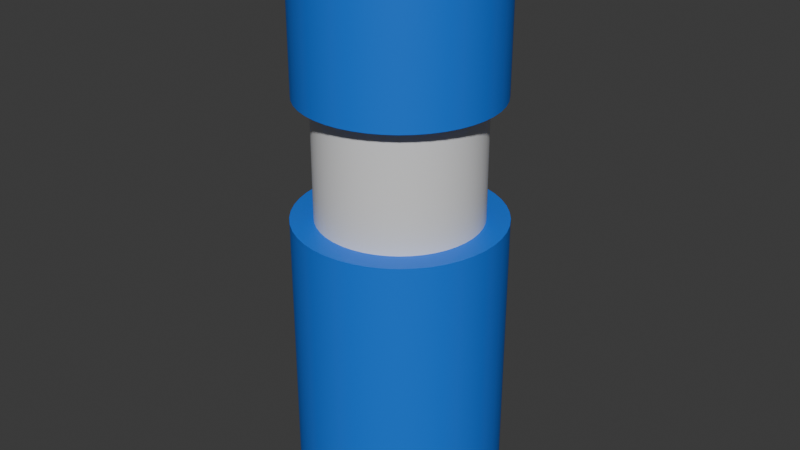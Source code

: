 # Source: Flasche.blend  (saved by Blender 4.1.24; exported with 4.5.12 LTS)
import bpy
from mathutils import Matrix  # noqa: F401  (used for matrix-valued properties, if any)

bpy.ops.wm.read_factory_settings(use_empty=True)
scene = bpy.context.scene
scene.name = 'Scene'

# ---- collections
col_collection = bpy.data.collections.new('Collection'); scene.collection.children.link(col_collection)

# ---- materials (node trees are filled in below, after node groups)
mat_material_001 = bpy.data.materials.new('Material.001')
mat_material_001.use_transparent_shadow = False
mat_material_002 = bpy.data.materials.new('Material.002')
mat_material_002.use_transparent_shadow = False

# ---- material node trees
mat_material_001.use_nodes = True; mat_material_001.node_tree.nodes.clear()
_N = mat_material_001.node_tree.nodes; _L = mat_material_001.node_tree.links
n0 = _N.new('ShaderNodeBsdfPrincipled'); n0.name = 'Principled BSDF'; n0.location = (10, 300)
n0.inputs[0].default_value = (0.0, 0.1674, 0.8011, 1.0)
n1 = _N.new('ShaderNodeOutputMaterial'); n1.name = 'Material Output'; n1.location = (300, 300)
_L.new(n0.outputs[0], n1.inputs[0])
n1.is_active_output = True
mat_material_002.use_nodes = True; mat_material_002.node_tree.nodes.clear()
_N = mat_material_002.node_tree.nodes; _L = mat_material_002.node_tree.links
n0 = _N.new('ShaderNodeBsdfPrincipled'); n0.name = 'Principled BSDF'; n0.location = (10, 300)
n1 = _N.new('ShaderNodeOutputMaterial'); n1.name = 'Material Output'; n1.location = (300, 300)
_L.new(n0.outputs[0], n1.inputs[0])
n1.is_active_output = True

# ---- world
world_world = bpy.data.worlds.new('World'); scene.world = world_world
world_world.use_nodes = True; world_world.node_tree.nodes.clear()
_N = world_world.node_tree.nodes; _L = world_world.node_tree.links
n0 = _N.new('ShaderNodeOutputWorld'); n0.name = 'World Output'; n0.location = (300, 300)
n1 = _N.new('ShaderNodeBackground'); n1.name = 'Background'; n1.location = (10, 300)
n1.inputs[0].default_value = (0.05088, 0.05088, 0.05088, 1.0)
_L.new(n1.outputs[0], n0.inputs[0])
n0.is_active_output = True
world_world.color = (0.05088, 0.05088, 0.05088)
world_world.use_sun_shadow = False
world_world.sun_shadow_jitter_overblur = 0.0

# ---- meshes
me_cylinder = bpy.data.meshes.new('Cylinder')
me_cylinder.from_pydata([(0.0, 0.4824, -1.823), (-0.05142, 0.3741, -0.4346), (0.06569, 0.4779, -1.823), (-0.1019, 0.3636, -0.4346), (0.1302, 0.4645, -1.823), (-0.1504, 0.3464, -0.4346), (0.1922, 0.4425, -1.823), (-0.1962, 0.3227, -0.4346), (0.2507, 0.4122, -1.823), (-0.2383, 0.2929, -0.4346), (0.3045, 0.3742, -1.823), (-0.276, 0.2578, -0.4346), (0.3526, 0.3293, -1.823), (-0.3085, 0.2178, -0.4346), (0.3941, 0.2782, -1.823), (-0.3353, 0.1737, -0.4346), (0.4284, 0.222, -1.823), (-0.3558, 0.1265, -0.4346), (0.4546, 0.1616, -1.823), (-0.3697, 0.07683, -0.4346), (0.4723, 0.09816, -1.823), (-0.3768, 0.02577, -0.4346), (0.4813, 0.03292, -1.823), (-0.3768, -0.02577, -0.4346), (0.4813, -0.03292, -1.823), (-0.3697, -0.07683, -0.4346), (0.4723, -0.09816, -1.823), (-0.3558, -0.1265, -0.4346), (0.4546, -0.1616, -1.823), (-0.3353, -0.1737, -0.4346), (0.4284, -0.222, -1.823), (-0.3085, -0.2178, -0.4346), (0.3941, -0.2782, -1.823), (-0.276, -0.2578, -0.4346), (0.3526, -0.3293, -1.823), (-0.2383, -0.2929, -0.4346), (0.3045, -0.3742, -1.823), (-0.1962, -0.3227, -0.4346), (0.2507, -0.4122, -1.823), (-0.1504, -0.3464, -0.4346), (0.1922, -0.4425, -1.823), (-0.1019, -0.3636, -0.4346), (0.1302, -0.4645, -1.823), (-0.05142, -0.3741, -0.4346), (0.06569, -0.4779, -1.823), (-1.047e-08, -0.3776, -0.4346), (0.0, -0.4824, -1.823), (0.05142, -0.3741, -0.4346), (-0.06569, -0.4779, -1.823), (0.1019, -0.3636, -0.4346), (-0.1302, -0.4645, -1.823), (0.1504, -0.3464, -0.4346), (-0.1922, -0.4425, -1.823), (0.1962, -0.3227, -0.4346), (-0.2507, -0.4122, -1.823), (0.2383, -0.2929, -0.4346), (-0.3045, -0.3742, -1.823), (0.276, -0.2578, -0.4346), (-0.3526, -0.3293, -1.823), (0.3085, -0.2178, -0.4346), (-0.3941, -0.2782, -1.823), (0.3353, -0.1737, -0.4346), (-0.4284, -0.222, -1.823), (0.3558, -0.1265, -0.4346), (-0.4546, -0.1616, -1.823), (0.3697, -0.07683, -0.4346), (-0.4723, -0.09816, -1.823), (0.3768, -0.02577, -0.4346), (-0.4813, -0.03292, -1.823), (0.3768, 0.02577, -0.4346), (-0.4813, 0.03292, -1.823), (0.3697, 0.07683, -0.4346), (-0.4723, 0.09816, -1.823), (0.3558, 0.1265, -0.4346), (-0.4546, 0.1616, -1.823), (0.3353, 0.1737, -0.4346), (-0.4284, 0.222, -1.823), (0.3085, 0.2178, -0.4346), (-0.3941, 0.2782, -1.823), (0.276, 0.2578, -0.4346), (-0.3526, 0.3293, -1.823), (0.2383, 0.2929, -0.4346), (-0.3045, 0.3742, -1.823), (0.1962, 0.3227, -0.4346), (-0.2507, 0.4122, -1.823), (0.1504, 0.3464, -0.4346), (-0.1922, 0.4425, -1.823), (0.1019, 0.3636, -0.4346), (-0.1302, 0.4645, -1.823), (0.05142, 0.3741, -0.4346), (-0.06569, 0.4779, -1.823), (-1.047e-08, 0.3776, -0.4346), (0.0, 0.4824, -0.4346), (0.06569, 0.4779, -0.4346), (0.1302, 0.4645, -0.4346), (0.1922, 0.4425, -0.4346), (0.2507, 0.4122, -0.4346), (0.3045, 0.3742, -0.4346), (0.3526, 0.3293, -0.4346), (0.3941, 0.2782, -0.4346), (0.4284, 0.222, -0.4346), (0.4546, 0.1616, -0.4346), (0.4723, 0.09816, -0.4346), (0.4813, 0.03292, -0.4346), (0.4813, -0.03292, -0.4346), (0.4723, -0.09816, -0.4346), (0.4546, -0.1616, -0.4346), (0.4284, -0.222, -0.4346), (0.3941, -0.2782, -0.4346), (0.3526, -0.3293, -0.4346), (0.3045, -0.3742, -0.4346), (0.2507, -0.4122, -0.4346), (0.1922, -0.4425, -0.4346), (0.1302, -0.4645, -0.4346), (0.06569, -0.4779, -0.4346), (0.0, -0.4824, -0.4346), (-0.06569, -0.4779, -0.4346), (-0.1302, -0.4645, -0.4346), (-0.1922, -0.4425, -0.4346), (-0.2507, -0.4122, -0.4346), (-0.3045, -0.3742, -0.4346), (-0.3526, -0.3293, -0.4346), (-0.3941, -0.2782, -0.4346), (-0.4284, -0.222, -0.4346), (-0.4546, -0.1616, -0.4346), (-0.4723, -0.09816, -0.4346), (-0.4813, -0.03292, -0.4346), (-0.4813, 0.03292, -0.4346), (-0.4723, 0.09816, -0.4346), (-0.4546, 0.1616, -0.4346), (-0.4284, 0.222, -0.4346), (-0.3941, 0.2782, -0.4346), (-0.3526, 0.3293, -0.4346), (-0.3045, 0.3742, -0.4346), (-0.2507, 0.4122, -0.4346), (-0.1922, 0.4425, -0.4346), (-0.1302, 0.4645, -0.4346), (-0.06569, 0.4779, -0.4346), (0.0, 0.4824, -0.4346), (0.06569, 0.4779, -0.4346), (0.1302, 0.4645, -0.4346), (0.1922, 0.4425, -0.4346), (0.2507, 0.4122, -0.4346), (0.3045, 0.3742, -0.4346), (0.3526, 0.3293, -0.4346), (0.3941, 0.2782, -0.4346), (0.4284, 0.222, -0.4346), (0.4546, 0.1616, -0.4346), (0.4723, 0.09816, -0.4346), (0.4813, 0.03292, -0.4346), (0.4813, -0.03292, -0.4346), (0.4723, -0.09816, -0.4346), (0.4546, -0.1616, -0.4346), (0.4284, -0.222, -0.4346), (0.3941, -0.2782, -0.4346), (0.3526, -0.3293, -0.4346), (0.3045, -0.3742, -0.4346), (0.2507, -0.4122, -0.4346), (0.1922, -0.4425, -0.4346), (0.1302, -0.4645, -0.4346), (0.06569, -0.4779, -0.4346), (0.0, -0.4824, -0.4346), (-0.06569, -0.4779, -0.4346), (-0.1302, -0.4645, -0.4346), (-0.1922, -0.4425, -0.4346), (-0.2507, -0.4122, -0.4346), (-0.3045, -0.3742, -0.4346), (-0.3526, -0.3293, -0.4346), (-0.3941, -0.2782, -0.4346), (-0.4284, -0.222, -0.4346), (-0.4546, -0.1616, -0.4346), (-0.4723, -0.09816, -0.4346), (-0.4813, -0.03292, -0.4346), (-0.4813, 0.03292, -0.4346), (-0.4723, 0.09816, -0.4346), (-0.4546, 0.1616, -0.4346), (-0.4284, 0.222, -0.4346), (-0.3941, 0.2782, -0.4346), (-0.3526, 0.3293, -0.4346), (-0.3045, 0.3742, -0.4346), (-0.2507, 0.4122, -0.4346), (-0.1922, 0.4425, -0.4346), (-0.1302, 0.4645, -0.4346), (-0.06569, 0.4779, -0.4346), (-0.05142, 0.3741, 0.129), (-0.1019, 0.3636, 0.129), (-0.1504, 0.3464, 0.129), (-0.1962, 0.3227, 0.129), (-0.2383, 0.2929, 0.129), (-0.276, 0.2578, 0.129), (-0.3085, 0.2178, 0.129), (-0.3353, 0.1737, 0.129), (-0.3558, 0.1265, 0.129), (-0.3697, 0.07683, 0.129), (-0.3768, 0.02577, 0.129), (-0.3768, -0.02577, 0.129), (-0.3697, -0.07683, 0.129), (-0.3558, -0.1265, 0.129), (-0.3353, -0.1737, 0.129), (-0.3085, -0.2178, 0.129), (-0.276, -0.2578, 0.129), (-0.2383, -0.2929, 0.129), (-0.1962, -0.3227, 0.129), (-0.1504, -0.3464, 0.129), (-0.1019, -0.3636, 0.129), (-0.05142, -0.3741, 0.129), (-3.354e-08, -0.3776, 0.129), (0.05142, -0.3741, 0.129), (0.1019, -0.3636, 0.129), (0.1504, -0.3464, 0.129), (0.1962, -0.3227, 0.129), (0.2383, -0.2929, 0.129), (0.276, -0.2578, 0.129), (0.3085, -0.2178, 0.129), (0.3353, -0.1737, 0.129), (0.3558, -0.1265, 0.129), (0.3697, -0.07683, 0.129), (0.3768, -0.02577, 0.129), (0.3768, 0.02577, 0.129), (0.3697, 0.07683, 0.129), (0.3558, 0.1265, 0.129), (0.3353, 0.1737, 0.129), (0.3085, 0.2178, 0.129), (0.276, 0.2578, 0.129), (0.2383, 0.2929, 0.129), (0.1962, 0.3227, 0.129), (0.1504, 0.3464, 0.129), (0.1019, 0.3636, 0.129), (0.05142, 0.3741, 0.129), (-3.354e-08, 0.3776, 0.129), (-0.06198, 0.4509, 0.129), (-0.1228, 0.4383, 0.129), (-0.1813, 0.4175, 0.129), (-0.2365, 0.3889, 0.129), (-0.2872, 0.3531, 0.129), (-0.3326, 0.3107, 0.129), (-0.3719, 0.2625, 0.129), (-0.4041, 0.2094, 0.129), (-0.4289, 0.1524, 0.129), (-0.4456, 0.09261, 0.129), (-0.4541, 0.03106, 0.129), (-0.4541, -0.03106, 0.129), (-0.4456, -0.09261, 0.129), (-0.4289, -0.1524, 0.129), (-0.4041, -0.2094, 0.129), (-0.3719, -0.2625, 0.129), (-0.3326, -0.3107, 0.129), (-0.2872, -0.3531, 0.129), (-0.2365, -0.3889, 0.129), (-0.1813, -0.4175, 0.129), (-0.1228, -0.4383, 0.129), (-0.06198, -0.4509, 0.129), (-3.736e-08, -0.4552, 0.129), (0.06198, -0.4509, 0.129), (0.1228, -0.4383, 0.129), (0.1813, -0.4175, 0.129), (0.2365, -0.3889, 0.129), (0.2872, -0.3531, 0.129), (0.3326, -0.3107, 0.129), (0.3719, -0.2625, 0.129), (0.4041, -0.2094, 0.129), (0.4289, -0.1524, 0.129), (0.4456, -0.09261, 0.129), (0.4541, -0.03106, 0.129), (0.4541, 0.03106, 0.129), (0.4456, 0.09261, 0.129), (0.4289, 0.1524, 0.129), (0.4041, 0.2094, 0.129), (0.3719, 0.2625, 0.129), (0.3326, 0.3107, 0.129), (0.2872, 0.3531, 0.129), (0.2365, 0.3889, 0.129), (0.1813, 0.4175, 0.129), (0.1228, 0.4383, 0.129), (0.06198, 0.4509, 0.129), (-3.736e-08, 0.4552, 0.129), (-0.06198, 0.4509, 0.7343), (-0.1228, 0.4383, 0.7343), (-0.1813, 0.4175, 0.7343), (-0.2365, 0.3889, 0.7343), (-0.2872, 0.3531, 0.7343), (-0.3326, 0.3107, 0.7343), (-0.3719, 0.2625, 0.7343), (-0.4041, 0.2094, 0.7343), (-0.4289, 0.1524, 0.7343), (-0.4456, 0.09261, 0.7343), (-0.4541, 0.03106, 0.7343), (-0.4541, -0.03106, 0.7343), (-0.4456, -0.09261, 0.7343), (-0.4289, -0.1524, 0.7343), (-0.4041, -0.2094, 0.7343), (-0.3719, -0.2625, 0.7343), (-0.3326, -0.3107, 0.7343), (-0.2872, -0.3531, 0.7343), (-0.2365, -0.3889, 0.7343), (-0.1813, -0.4175, 0.7343), (-0.1228, -0.4383, 0.7343), (-0.06198, -0.4509, 0.7343), (-2.531e-08, -0.4552, 0.7343), (0.06198, -0.4509, 0.7343), (0.1228, -0.4383, 0.7343), (0.1813, -0.4175, 0.7343), (0.2365, -0.3889, 0.7343), (0.2872, -0.3531, 0.7343), (0.3326, -0.3107, 0.7343), (0.3719, -0.2625, 0.7343), (0.4041, -0.2094, 0.7343), (0.4289, -0.1524, 0.7343), (0.4456, -0.09261, 0.7343), (0.4541, -0.03106, 0.7343), (0.4541, 0.03106, 0.7343), (0.4456, 0.09261, 0.7343), (0.4289, 0.1524, 0.7343), (0.4041, 0.2094, 0.7343), (0.3719, 0.2625, 0.7343), (0.3326, 0.3107, 0.7343), (0.2872, 0.3531, 0.7343), (0.2365, 0.3889, 0.7343), (0.1813, 0.4175, 0.7343), (0.1228, 0.4383, 0.7343), (0.06198, 0.4509, 0.7343), (-2.531e-08, 0.4552, 0.7343), (0.06198, 0.4509, 0.7343), (0.1228, 0.4383, 0.7343), (0.1813, 0.4175, 0.7343), (0.2365, 0.3889, 0.7343), (0.2872, 0.3531, 0.7343), (0.3326, 0.3107, 0.7343), (0.3719, 0.2625, 0.7343), (0.4041, 0.2094, 0.7343), (0.4289, 0.1524, 0.7343), (0.4456, 0.09261, 0.7343), (0.4541, 0.03106, 0.7343), (0.4541, -0.03106, 0.7343), (0.4456, -0.09261, 0.7343), (0.4289, -0.1524, 0.7343), (0.4041, -0.2094, 0.7343), (0.3719, -0.2625, 0.7343), (0.3326, -0.3107, 0.7343), (0.2872, -0.3531, 0.7343), (0.2365, -0.3889, 0.7343), (0.1813, -0.4175, 0.7343), (0.1228, -0.4383, 0.7343), (0.06198, -0.4509, 0.7343), (-2.531e-08, -0.4552, 0.7343), (-0.06198, -0.4509, 0.7343), (-0.1228, -0.4383, 0.7343), (-0.1813, -0.4175, 0.7343), (-0.2365, -0.3889, 0.7343), (-0.2872, -0.3531, 0.7343), (-0.3326, -0.3107, 0.7343), (-0.3719, -0.2625, 0.7343), (-0.4041, -0.2094, 0.7343), (-0.4289, -0.1524, 0.7343), (-0.4456, -0.09261, 0.7343), (-0.4541, -0.03106, 0.7343), (-0.4541, 0.03106, 0.7343), (-0.4456, 0.09261, 0.7343), (-0.4289, 0.1524, 0.7343), (-0.4041, 0.2094, 0.7343), (-0.3719, 0.2625, 0.7343), (-0.3326, 0.3107, 0.7343), (-0.2872, 0.3531, 0.7343), (-0.2365, 0.3889, 0.7343), (-0.1813, 0.4175, 0.7343), (-0.1228, 0.4383, 0.7343), (-2.531e-08, 0.4552, 0.7343), (-0.06198, 0.4509, 0.7343), (0.01418, 0.1031, 0.7343), (0.02809, 0.1002, 0.7343), (0.04147, 0.09548, 0.7343), (0.05409, 0.08895, 0.7343), (0.0657, 0.08075, 0.7343), (0.07608, 0.07106, 0.7343), (0.08505, 0.06003, 0.7343), (0.09243, 0.04789, 0.7343), (0.09809, 0.03486, 0.7343), (0.1019, 0.02118, 0.7343), (0.1039, 0.007104, 0.7343), (0.1039, -0.007104, 0.7343), (0.1019, -0.02118, 0.7343), (0.09809, -0.03486, 0.7343), (0.09243, -0.04789, 0.7343), (0.08505, -0.06003, 0.7343), (0.07608, -0.07106, 0.7343), (0.0657, -0.08075, 0.7343), (0.05409, -0.08895, 0.7343), (0.04147, -0.09548, 0.7343), (0.02809, -0.1002, 0.7343), (0.01418, -0.1031, 0.7343), (-1.728e-08, -0.1041, 0.7343), (-0.01418, -0.1031, 0.7343), (-0.02809, -0.1002, 0.7343), (-0.04147, -0.09548, 0.7343), (-0.05409, -0.08895, 0.7343), (-0.0657, -0.08075, 0.7343), (-0.07608, -0.07106, 0.7343), (-0.08505, -0.06003, 0.7343), (-0.09243, -0.04789, 0.7343), (-0.09809, -0.03486, 0.7343), (-0.1019, -0.02118, 0.7343), (-0.1039, -0.007104, 0.7343), (-0.1039, 0.007104, 0.7343), (-0.1019, 0.02118, 0.7343), (-0.09809, 0.03486, 0.7343), (-0.09243, 0.04789, 0.7343), (-0.08505, 0.06003, 0.7343), (-0.07608, 0.07106, 0.7343), (-0.0657, 0.08075, 0.7343), (-0.05409, 0.08895, 0.7343), (-0.04147, 0.09548, 0.7343), (-0.02809, 0.1002, 0.7343), (-1.728e-08, 0.1041, 0.7343), (-0.01418, 0.1031, 0.7343), (0.01418, 0.1031, 0.8534), (0.02809, 0.1002, 0.8534), (0.04147, 0.09548, 0.8534), (0.05409, 0.08895, 0.8534), (0.0657, 0.08075, 0.8534), (0.07608, 0.07106, 0.8534), (0.08505, 0.06003, 0.8534), (0.09243, 0.04789, 0.8534), (0.09809, 0.03486, 0.8534), (0.1019, 0.02118, 0.8534), (0.1039, 0.007104, 0.8534), (0.1039, -0.007104, 0.8534), (0.1019, -0.02118, 0.8534), (0.09809, -0.03486, 0.8534), (0.09243, -0.04789, 0.8534), (0.08505, -0.06003, 0.8534), (0.07608, -0.07106, 0.8534), (0.0657, -0.08075, 0.8534), (0.05409, -0.08895, 0.8534), (0.04147, -0.09548, 0.8534), (0.02809, -0.1002, 0.8534), (0.01418, -0.1031, 0.8534), (-5.754e-08, -0.1041, 0.8534), (-0.01418, -0.1031, 0.8534), (-0.02809, -0.1002, 0.8534), (-0.04147, -0.09548, 0.8534), (-0.05409, -0.08895, 0.8534), (-0.0657, -0.08075, 0.8534), (-0.07608, -0.07106, 0.8534), (-0.08505, -0.06003, 0.8534), (-0.09243, -0.04789, 0.8534), (-0.09809, -0.03486, 0.8534), (-0.1019, -0.02118, 0.8534), (-0.1039, -0.007104, 0.8534), (-0.1039, 0.007104, 0.8534), (-0.1019, 0.02118, 0.8534), (-0.09809, 0.03486, 0.8534), (-0.09243, 0.04789, 0.8534), (-0.08505, 0.06003, 0.8534), (-0.07608, 0.07106, 0.8534), (-0.0657, 0.08075, 0.8534), (-0.05409, 0.08895, 0.8534), (-0.04147, 0.09548, 0.8534), (-0.02809, 0.1002, 0.8534), (-5.754e-08, 0.1041, 0.8534), (-0.01418, 0.1031, 0.8534)], [], [(336, 335, 334, 333, 332, 331, 330, 329, 328, 327, 326, 372, 373, 374, 375, 376, 377, 378, 379, 380, 381, 382, 383, 384, 385, 386, 387, 388, 389, 390, 391, 392, 393, 394, 395, 396, 397, 398, 399, 400, 401, 402, 403, 404, 405, 406, 407, 408, 409, 410, 411, 413, 412, 368, 369, 370, 371, 325, 324, 323, 322, 366, 367, 365, 364, 363, 362, 361, 360, 359, 358, 357, 356, 355, 354, 353, 352, 351, 350, 349, 348, 347, 346, 345, 344, 343, 342, 341, 340, 339, 338, 337), (156, 155, 154, 153, 152, 151, 150, 149, 148, 147, 146, 145, 144, 143, 142, 141, 140, 139, 138, 183, 182, 181, 180, 179, 178, 177, 176, 175, 174, 173, 172, 171, 170, 169, 168, 167, 166, 165, 164, 163, 162, 161, 45, 43, 41, 39, 37, 35, 33, 31, 29, 27, 25, 23, 21, 19, 17, 15, 13, 11, 9, 7, 5, 3, 1, 91, 89, 87, 85, 83, 81, 79, 77, 75, 73, 71, 69, 67, 65, 63, 61, 59, 57, 55, 53, 157), (29, 31, 199, 198), (0, 2, 4, 6, 8, 10, 12, 14, 16, 18, 20, 22, 24, 26, 28, 30, 32, 34, 36, 38, 40, 42, 44, 46, 48, 50, 52, 54, 56, 58, 60, 62, 64, 66, 68, 70, 72, 74, 76, 78, 80, 82, 84, 86, 88, 90), (90, 137, 92, 0), (88, 136, 137, 90), (86, 135, 136, 88), (84, 134, 135, 86), (82, 133, 134, 84), (80, 132, 133, 82), (78, 131, 132, 80), (76, 130, 131, 78), (74, 129, 130, 76), (72, 128, 129, 74), (70, 127, 128, 72), (68, 126, 127, 70), (66, 125, 126, 68), (64, 124, 125, 66), (62, 123, 124, 64), (60, 122, 123, 62), (58, 121, 122, 60), (56, 120, 121, 58), (54, 119, 120, 56), (52, 118, 119, 54), (50, 117, 118, 52), (48, 116, 117, 50), (46, 115, 116, 48), (44, 114, 115, 46), (42, 113, 114, 44), (40, 112, 113, 42), (38, 111, 112, 40), (36, 110, 111, 38), (34, 109, 110, 36), (32, 108, 109, 34), (30, 107, 108, 32), (28, 106, 107, 30), (26, 105, 106, 28), (24, 104, 105, 26), (22, 103, 104, 24), (20, 102, 103, 22), (18, 101, 102, 20), (16, 100, 101, 18), (14, 99, 100, 16), (12, 98, 99, 14), (10, 97, 98, 12), (8, 96, 97, 10), (6, 95, 96, 8), (4, 94, 95, 6), (2, 93, 94, 4), (0, 92, 93, 2), (136, 135, 181, 182), (109, 108, 154, 155), (122, 121, 167, 168), (95, 94, 140, 141), (135, 134, 180, 181), (108, 107, 153, 154), (121, 120, 166, 167), (94, 93, 139, 140), (134, 133, 179, 180), (107, 106, 152, 153), (120, 119, 165, 166), (93, 92, 138, 139), (133, 132, 178, 179), (106, 105, 151, 152), (119, 118, 164, 165), (132, 131, 177, 178), (105, 104, 150, 151), (118, 117, 163, 164), (131, 130, 176, 177), (104, 103, 149, 150), (117, 116, 162, 163), (130, 129, 175, 176), (103, 102, 148, 149), (116, 115, 161, 162), (129, 128, 174, 175), (102, 101, 147, 148), (115, 114, 160, 161), (128, 127, 173, 174), (101, 100, 146, 147), (114, 113, 159, 160), (127, 126, 172, 173), (100, 99, 145, 146), (113, 112, 158, 159), (126, 125, 171, 172), (99, 98, 144, 145), (112, 111, 157, 158), (125, 124, 170, 171), (98, 97, 143, 144), (92, 137, 183, 138), (111, 110, 156, 157), (124, 123, 169, 170), (97, 96, 142, 143), (137, 136, 182, 183), (110, 109, 155, 156), (123, 122, 168, 169), (96, 95, 141, 142), (81, 83, 225, 224), (55, 57, 212, 211), (19, 21, 194, 193), (25, 27, 197, 196), (77, 79, 223, 222), (71, 73, 220, 219), (21, 23, 195, 194), (35, 37, 202, 201), (73, 75, 221, 220), (17, 19, 193, 192), (87, 89, 228, 227), (69, 71, 219, 218), (51, 53, 210, 209), (15, 17, 192, 191), (13, 15, 191, 190), (65, 67, 217, 216), (67, 69, 218, 217), (9, 11, 189, 188), (31, 33, 200, 199), (61, 63, 215, 214), (5, 7, 187, 186), (83, 85, 226, 225), (57, 59, 213, 212), (47, 49, 208, 207), (11, 13, 190, 189), (1, 3, 185, 184), (53, 55, 211, 210), (63, 65, 216, 215), (91, 1, 184, 229), (27, 29, 198, 197), (49, 51, 209, 208), (79, 81, 224, 223), (45, 47, 207, 206), (43, 45, 206, 205), (7, 9, 188, 187), (41, 43, 205, 204), (59, 61, 214, 213), (23, 25, 196, 195), (37, 39, 203, 202), (89, 91, 229, 228), (75, 77, 222, 221), (33, 35, 201, 200), (39, 41, 204, 203), (3, 5, 186, 185), (85, 87, 227, 226), (269, 270, 316, 315), (207, 208, 209, 210, 211, 212, 213, 214, 215, 216, 217, 218, 219, 220, 221, 222, 223, 224, 225, 226, 227, 228, 229, 184, 185, 186, 187, 188, 189, 190, 191, 192, 193, 194, 195, 196, 197, 198, 199, 200, 201, 202, 203, 249, 248, 247, 246, 245, 244, 243, 242, 241, 240, 239, 238, 237, 236, 235, 234, 233, 232, 231, 230, 275, 274, 273, 272, 271, 270, 269, 268, 267, 266, 265, 264, 263, 262, 261, 260, 259, 258, 257, 256, 255, 254, 253, 252, 206), (161, 160, 159, 158, 157, 53, 51, 49, 47, 45), (203, 204, 205, 206, 252, 251, 250, 249), (295, 296, 346, 347), (260, 261, 307, 306), (241, 242, 288, 287), (232, 233, 279, 278), (267, 268, 314, 313), (258, 259, 305, 304), (239, 240, 286, 285), (230, 231, 277, 276), (265, 266, 312, 311), (256, 257, 303, 302), (237, 238, 284, 283), (275, 230, 276, 321), (263, 264, 310, 309), (254, 255, 301, 300), (235, 236, 282, 281), (261, 262, 308, 307), (252, 253, 299, 298), (233, 234, 280, 279), (259, 260, 306, 305), (250, 251, 297, 296), (231, 232, 278, 277), (257, 258, 304, 303), (248, 249, 295, 294), (274, 275, 321, 320), (255, 256, 302, 301), (246, 247, 293, 292), (272, 273, 319, 318), (253, 254, 300, 299), (244, 245, 291, 290), (270, 271, 317, 316), (251, 252, 298, 297), (242, 243, 289, 288), (268, 269, 315, 314), (249, 250, 296, 295), (240, 241, 287, 286), (266, 267, 313, 312), (247, 248, 294, 293), (238, 239, 285, 284), (273, 274, 320, 319), (264, 265, 311, 310), (245, 246, 292, 291), (236, 237, 283, 282), (271, 272, 318, 317), (262, 263, 309, 308), (243, 244, 290, 289), (234, 235, 281, 280), (286, 287, 355, 356), (312, 313, 329, 330), (293, 294, 348, 349), (284, 285, 357, 358), (319, 320, 322, 323), (310, 311, 331, 332), (291, 292, 350, 351), (282, 283, 359, 360), (317, 318, 324, 325), (308, 309, 333, 334), (289, 290, 352, 353), (280, 281, 361, 362), (315, 316, 326, 327), (306, 307, 335, 336), (287, 288, 354, 355), (278, 279, 363, 364), (313, 314, 328, 329), (304, 305, 337, 338), (285, 286, 356, 357), (276, 277, 365, 367), (311, 312, 330, 331), (302, 303, 339, 340), (283, 284, 358, 359), (321, 276, 367, 366), (309, 310, 332, 333), (300, 301, 341, 342), (281, 282, 360, 361), (307, 308, 334, 335), (298, 299, 343, 344), (279, 280, 362, 363), (305, 306, 336, 337), (296, 297, 345, 346), (277, 278, 364, 365), (303, 304, 338, 339), (294, 295, 347, 348), (320, 321, 366, 322), (301, 302, 340, 341), (292, 293, 349, 350), (318, 319, 323, 324), (299, 300, 342, 343), (290, 291, 351, 352), (316, 317, 325, 326), (297, 298, 344, 345), (288, 289, 353, 354), (314, 315, 327, 328), (405, 404, 450, 451), (326, 325, 371, 372), (412, 413, 459, 458), (379, 378, 424, 425), (388, 387, 433, 434), (407, 406, 452, 453), (381, 380, 426, 427), (390, 389, 435, 436), (409, 408, 454, 455), (383, 382, 428, 429), (392, 391, 437, 438), (411, 410, 456, 457), (385, 384, 430, 431), (394, 393, 439, 440), (368, 412, 458, 414), (387, 386, 432, 433), (396, 395, 441, 442), (370, 369, 415, 416), (389, 388, 434, 435), (398, 397, 443, 444), (372, 371, 417, 418), (391, 390, 436, 437), (400, 399, 445, 446), (374, 373, 419, 420), (393, 392, 438, 439), (402, 401, 447, 448), (376, 375, 421, 422), (395, 394, 440, 441), (404, 403, 449, 450), (369, 368, 414, 415), (378, 377, 423, 424), (397, 396, 442, 443), (406, 405, 451, 452), (371, 370, 416, 417), (380, 379, 425, 426), (399, 398, 444, 445), (408, 407, 453, 454), (373, 372, 418, 419), (382, 381, 427, 428), (401, 400, 446, 447), (410, 409, 455, 456), (375, 374, 420, 421), (384, 383, 429, 430), (403, 402, 448, 449), (413, 411, 457, 459), (377, 376, 422, 423), (386, 385, 431, 432), (414, 458, 459, 457, 456, 455, 454, 453, 452, 451, 450, 449, 448, 447, 446, 445, 444, 443, 442, 441, 440, 439, 438, 437, 436, 435, 434, 433, 432, 431, 430, 429, 428, 427, 426, 425, 424, 423, 422, 421, 420, 419, 418, 417, 416, 415)])
me_cylinder.polygons.foreach_set('use_smooth', [True] * 284)
me_cylinder.polygons.foreach_set('material_index', [0, 0, 1, 0, 0, 0, 0, 0, 0, 0, 0, 0, 0, 0, 0, 0, 0, 0, 0, 0, 0, 0, 0, 0, 0, 0, 0, 0, 0, 0, 0, 0, 0, 0, 0, 0, 0, 0, 0, 0, 0, 0, 0, 0, 0, 0, 0, 0, 0, 0, 0, 0, 0, 0, 0, 0, 0, 0, 0, 0, 0, 0, 0, 0, 0, 0, 0, 0, 0, 0, 0, 0, 0, 0, 0, 0, 0, 0, 0, 0, 0, 0, 0, 0, 0, 0, 0, 0, 0, 0, 0, 0, 0, 0, 0, 0, 1, 1, 1, 1, 1, 1, 1, 1, 1, 1, 1, 1, 1, 1, 1, 1, 1, 1, 1, 1, 1, 1, 1, 1, 1, 1, 1, 1, 1, 1, 1, 1, 1, 1, 1, 1, 1, 1, 1, 1, 1, 1, 1, 1, 1, 0, 0, 0, 0, 0, 0, 0, 0, 0, 0, 0, 0, 0, 0, 0, 0, 0, 0, 0, 0, 0, 0, 0, 0, 0, 0, 0, 0, 0, 0, 0, 0, 0, 0, 0, 0, 0, 0, 0, 0, 0, 0, 0, 0, 0, 0, 0, 0, 0, 0, 0, 0, 0, 0, 0, 0, 0, 0, 0, 0, 0, 0, 0, 0, 0, 0, 0, 0, 0, 0, 0, 0, 0, 0, 0, 0, 0, 0, 0, 0, 0, 0, 0, 0, 0, 0, 0, 0, 0, 0, 0, 0, 0, 0, 0, 1, 0, 1, 1, 1, 1, 1, 1, 1, 1, 1, 1, 1, 1, 1, 1, 1, 1, 1, 1, 1, 1, 1, 1, 1, 1, 1, 1, 1, 1, 1, 1, 1, 1, 1, 1, 1, 1, 1, 1, 1, 1, 1, 1, 1, 1, 1, 1])
_k = set([(0, 2), (0, 90), (1, 3), (1, 91), (2, 4), (3, 5), (4, 6), (5, 7), (6, 8), (7, 9), (8, 10), (9, 11), (10, 12), (11, 13), (12, 14), (13, 15), (14, 16), (15, 17), (16, 18), (17, 19), (18, 20), (19, 21), (20, 22), (21, 23), (22, 24), (23, 25), (24, 26), (25, 27), (26, 28), (27, 29), (28, 30), (29, 31), (30, 32), (31, 33), (32, 34), (33, 35), (34, 36), (35, 37), (36, 38), (37, 39), (38, 40), (39, 41), (40, 42), (41, 43), (42, 44), (43, 45), (44, 46), (45, 47), (46, 48), (47, 49), (48, 50), (49, 51), (50, 52), (51, 53), (52, 54), (53, 55), (54, 56), (55, 57), (56, 58), (57, 59), (58, 60), (59, 61), (60, 62), (61, 63), (62, 64), (63, 65), (64, 66), (65, 67), (66, 68), (67, 69), (68, 70), (69, 71), (70, 72), (71, 73), (72, 74), (73, 75), (74, 76), (75, 77), (76, 78), (77, 79), (78, 80), (79, 81), (80, 82), (81, 83), (82, 84), (83, 85), (84, 86), (85, 87), (86, 88), (87, 89), (88, 90), (89, 91), (92, 93), (92, 137), (93, 94), (94, 95), (95, 96), (96, 97), (97, 98), (98, 99), (99, 100), (100, 101), (101, 102), (102, 103), (103, 104), (104, 105), (105, 106), (106, 107), (107, 108), (108, 109), (109, 110), (110, 111), (111, 112), (112, 113), (113, 114), (114, 115), (115, 116), (116, 117), (117, 118), (118, 119), (119, 120), (120, 121), (121, 122), (122, 123), (123, 124), (124, 125), (125, 126), (126, 127), (127, 128), (128, 129), (129, 130), (130, 131), (131, 132), (132, 133), (133, 134), (134, 135), (135, 136), (136, 137), (184, 185), (184, 229), (185, 186), (186, 187), (187, 188), (188, 189), (189, 190), (190, 191), (191, 192), (192, 193), (193, 194), (194, 195), (195, 196), (196, 197), (197, 198), (198, 199), (199, 200), (200, 201), (201, 202), (202, 203), (203, 204), (204, 205), (205, 206), (206, 207), (207, 208), (208, 209), (209, 210), (210, 211), (211, 212), (212, 213), (213, 214), (214, 215), (215, 216), (216, 217), (217, 218), (218, 219), (219, 220), (220, 221), (221, 222), (222, 223), (223, 224), (224, 225), (225, 226), (226, 227), (227, 228), (228, 229), (230, 231), (230, 275), (231, 232), (232, 233), (233, 234), (234, 235), (235, 236), (236, 237), (237, 238), (238, 239), (239, 240), (240, 241), (241, 242), (242, 243), (243, 244), (244, 245), (245, 246), (246, 247), (247, 248), (248, 249), (249, 250), (250, 251), (251, 252), (252, 253), (253, 254), (254, 255), (255, 256), (256, 257), (257, 258), (258, 259), (259, 260), (260, 261), (261, 262), (262, 263), (263, 264), (264, 265), (265, 266), (266, 267), (267, 268), (268, 269), (269, 270), (270, 271), (271, 272), (272, 273), (273, 274), (274, 275), (276, 277), (276, 321), (277, 278), (278, 279), (279, 280), (280, 281), (281, 282), (282, 283), (283, 284), (284, 285), (285, 286), (286, 287), (287, 288), (288, 289), (289, 290), (290, 291), (291, 292), (292, 293), (293, 294), (294, 295), (295, 296), (296, 297), (297, 298), (298, 299), (299, 300), (300, 301), (301, 302), (302, 303), (303, 304), (304, 305), (305, 306), (306, 307), (307, 308), (308, 309), (309, 310), (310, 311), (311, 312), (312, 313), (313, 314), (314, 315), (315, 316), (316, 317), (317, 318), (318, 319), (319, 320), (320, 321), (368, 369), (368, 412), (369, 370), (370, 371), (371, 372), (372, 373), (373, 374), (374, 375), (375, 376), (376, 377), (377, 378), (378, 379), (379, 380), (380, 381), (381, 382), (382, 383), (383, 384), (384, 385), (385, 386), (386, 387), (387, 388), (388, 389), (389, 390), (390, 391), (391, 392), (392, 393), (393, 394), (394, 395), (395, 396), (396, 397), (397, 398), (398, 399), (399, 400), (400, 401), (401, 402), (402, 403), (403, 404), (404, 405), (405, 406), (406, 407), (407, 408), (408, 409), (409, 410), (410, 411), (411, 413), (412, 413), (414, 415), (414, 458), (415, 416), (416, 417), (417, 418), (418, 419), (419, 420), (420, 421), (421, 422), (422, 423), (423, 424), (424, 425), (425, 426), (426, 427), (427, 428), (428, 429), (429, 430), (430, 431), (431, 432), (432, 433), (433, 434), (434, 435), (435, 436), (436, 437), (437, 438), (438, 439), (439, 440), (440, 441), (441, 442), (442, 443), (443, 444), (444, 445), (445, 446), (446, 447), (447, 448), (448, 449), (449, 450), (450, 451), (451, 452), (452, 453), (453, 454), (454, 455), (455, 456), (456, 457), (457, 459), (458, 459)])
me_cylinder.attributes.new('sharp_edge', 'BOOLEAN', 'EDGE').data.foreach_set('value', [ (min(e.vertices), max(e.vertices)) in _k for e in me_cylinder.edges])
_uv = me_cylinder.uv_layers.new(name='UVMap')
_uv.uv.foreach_set('vector', [0.6739, 0.75, 0.6957, 0.75, 0.7174, 0.75, 0.7391, 0.75, 0.7609, 0.75, 0.7826, 0.75, 0.8043, 0.75, 0.8261, 0.75, 0.8478, 0.75, 0.8696, 0.75, 0.8913, 0.75, 0.8913, 0.75, 0.8696, 0.75, 0.8478, 0.75, 0.8261, 0.75, 0.8043, 0.75, 0.7826, 0.75, 0.7609, 0.75, 0.7391, 0.75, 0.7174, 0.75, 0.6957, 0.75, 0.6739, 0.75, 0.6522, 0.75, 0.6304, 0.75, 0.6087, 0.75, 0.587, 0.75, 0.5652, 0.75, 0.5435, 0.75, 0.5217, 0.75, 0.5, 0.75, 0.4783, 0.75, 0.4565, 0.75, 0.4348, 0.75, 0.413, 0.75, 0.3913, 0.75, 0.3696, 0.75, 0.3478, 0.75, 0.3261, 0.75, 0.3043, 0.75, 0.2826, 0.75, 0.2609, 0.75, 0.2391, 0.75, 0.2174, 0.75, 0.1957, 0.75, 0.1739, 0.75, 0.1522, 0.75, 0.1304, 0.75, 0.1087, 0.75, 0.08696, 0.75, 0.06522, 0.75, 0.04348, 0.75, 0.02174, 0.75, 1.0, 0.75, 0.9783, 0.75, 0.9565, 0.75, 0.9348, 0.75, 0.913, 0.75, 0.913, 0.75, 0.9348, 0.75, 0.9565, 0.75, 0.9783, 0.75, 1.974e-07, 0.75, 0.02174, 0.75, 0.04348, 0.75, 0.06522, 0.75, 0.08696, 0.75, 0.1087, 0.75, 0.1304, 0.75, 0.1522, 0.75, 0.1739, 0.75, 0.1957, 0.75, 0.2174, 0.75, 0.2391, 0.75, 0.2609, 0.75, 0.2826, 0.75, 0.3043, 0.75, 0.3261, 0.75, 0.3478, 0.75, 0.3696, 0.75, 0.3913, 0.75, 0.413, 0.75, 0.4348, 0.75, 0.4565, 0.75, 0.4783, 0.75, 0.5, 0.75, 0.5217, 0.75, 0.5435, 0.75, 0.5652, 0.75, 0.587, 0.75, 0.6087, 0.75, 0.6304, 0.75, 0.6522, 0.75, 0.6087, 0.75, 0.6304, 0.75, 0.6522, 0.75, 0.6739, 0.75, 0.6957, 0.75, 0.7174, 0.75, 0.7391, 0.75, 0.7609, 0.75, 0.7826, 0.75, 0.8043, 0.75, 0.8261, 0.75, 0.8478, 0.75, 0.8696, 0.75, 0.8913, 0.75, 0.913, 0.75, 0.9348, 0.75, 0.9565, 0.75, 0.9783, 0.75, 1.974e-07, 0.75, 0.02174, 0.75, 0.04348, 0.75, 0.06522, 0.75, 0.08696, 0.75, 0.1087, 0.75, 0.1304, 0.75, 0.1522, 0.75, 0.1739, 0.75, 0.1957, 0.75, 0.2174, 0.75, 0.2391, 0.75, 0.2609, 0.75, 0.2826, 0.75, 0.3043, 0.75, 0.3261, 0.75, 0.3478, 0.75, 0.3696, 0.75, 0.3913, 0.75, 0.413, 0.75, 0.4348, 0.75, 0.4565, 0.75, 0.4783, 0.75, 0.5, 0.75, 0.5, 0.75, 0.4783, 0.75, 0.4565, 0.75, 0.4348, 0.75, 0.413, 0.75, 0.3913, 0.75, 0.3696, 0.75, 0.3478, 0.75, 0.3261, 0.75, 0.3043, 0.75, 0.2826, 0.75, 0.2609, 0.75, 0.2391, 0.75, 0.2174, 0.75, 0.1957, 0.75, 0.1739, 0.75, 0.1522, 0.75, 0.1304, 0.75, 0.1087, 0.75, 0.08696, 0.75, 0.06522, 0.75, 0.04348, 0.75, 0.02174, 0.75, 1.0, 0.75, 0.9783, 0.75, 0.9565, 0.75, 0.9348, 0.75, 0.913, 0.75, 0.8913, 0.75, 0.8696, 0.75, 0.8478, 0.75, 0.8261, 0.75, 0.8043, 0.75, 0.7826, 0.75, 0.7609, 0.75, 0.7391, 0.75, 0.7174, 0.75, 0.6957, 0.75, 0.6739, 0.75, 0.6522, 0.75, 0.6304, 0.75, 0.6087, 0.75, 0.587, 0.75, 0.587, 0.75, 0.3261, 0.75, 0.3478, 0.75, 0.3478, 0.75, 0.3261, 0.75, 0.75, 0.49, 0.7827, 0.4878, 0.8148, 0.4811, 0.8456, 0.4701, 0.8747, 0.4551, 0.9015, 0.4362, 0.9254, 0.4138, 0.9461, 0.3884, 0.9631, 0.3604, 0.9761, 0.3304, 0.985, 0.2988, 0.9894, 0.2664, 0.9894, 0.2336, 0.985, 0.2012, 0.9761, 0.1696, 0.9631, 0.1396, 0.9461, 0.1116, 0.9254, 0.08619, 0.9015, 0.06383, 0.8747, 0.04494, 0.8456, 0.02987, 0.8148, 0.0189, 0.7827, 0.01224, 0.75, 0.01, 0.7173, 0.01224, 0.6852, 0.0189, 0.6544, 0.02987, 0.6253, 0.04494, 0.5985, 0.06383, 0.5746, 0.08619, 0.5539, 0.1116, 0.5369, 0.1396, 0.5239, 0.1696, 0.515, 0.2012, 0.5106, 0.2336, 0.5106, 0.2664, 0.515, 0.2988, 0.5239, 0.3304, 0.5369, 0.3604, 0.5539, 0.3884, 0.5746, 0.4138, 0.5985, 0.4362, 0.6253, 0.4551, 0.6544, 0.4701, 0.6852, 0.4811, 0.7173, 0.4878, 0.02174, 0.5, 0.02174, 0.75, 1.974e-07, 0.75, 1.974e-07, 0.5, 0.04348, 0.5, 0.04348, 0.75, 0.02174, 0.75, 0.02174, 0.5, 0.06522, 0.5, 0.06522, 0.75, 0.04348, 0.75, 0.04348, 0.5, 0.08696, 0.5, 0.08696, 0.75, 0.06522, 0.75, 0.06522, 0.5, 0.1087, 0.5, 0.1087, 0.75, 0.08696, 0.75, 0.08696, 0.5, 0.1304, 0.5, 0.1304, 0.75, 0.1087, 0.75, 0.1087, 0.5, 0.1522, 0.5, 0.1522, 0.75, 0.1304, 0.75, 0.1304, 0.5, 0.1739, 0.5, 0.1739, 0.75, 0.1522, 0.75, 0.1522, 0.5, 0.1957, 0.5, 0.1957, 0.75, 0.1739, 0.75, 0.1739, 0.5, 0.2174, 0.5, 0.2174, 0.75, 0.1957, 0.75, 0.1957, 0.5, 0.2391, 0.5, 0.2391, 0.75, 0.2174, 0.75, 0.2174, 0.5, 0.2609, 0.5, 0.2609, 0.75, 0.2391, 0.75, 0.2391, 0.5, 0.2826, 0.5, 0.2826, 0.75, 0.2609, 0.75, 0.2609, 0.5, 0.3043, 0.5, 0.3043, 0.75, 0.2826, 0.75, 0.2826, 0.5, 0.3261, 0.5, 0.3261, 0.75, 0.3043, 0.75, 0.3043, 0.5, 0.3478, 0.5, 0.3478, 0.75, 0.3261, 0.75, 0.3261, 0.5, 0.3696, 0.5, 0.3696, 0.75, 0.3478, 0.75, 0.3478, 0.5, 0.3913, 0.5, 0.3913, 0.75, 0.3696, 0.75, 0.3696, 0.5, 0.413, 0.5, 0.413, 0.75, 0.3913, 0.75, 0.3913, 0.5, 0.4348, 0.5, 0.4348, 0.75, 0.413, 0.75, 0.413, 0.5, 0.4565, 0.5, 0.4565, 0.75, 0.4348, 0.75, 0.4348, 0.5, 0.4783, 0.5, 0.4783, 0.75, 0.4565, 0.75, 0.4565, 0.5, 0.5, 0.5, 0.5, 0.75, 0.4783, 0.75, 0.4783, 0.5, 0.5217, 0.5, 0.5217, 0.75, 0.5, 0.75, 0.5, 0.5, 0.5435, 0.5, 0.5435, 0.75, 0.5217, 0.75, 0.5217, 0.5, 0.5652, 0.5, 0.5652, 0.75, 0.5435, 0.75, 0.5435, 0.5, 0.587, 0.5, 0.587, 0.75, 0.5652, 0.75, 0.5652, 0.5, 0.6087, 0.5, 0.6087, 0.75, 0.587, 0.75, 0.587, 0.5, 0.6304, 0.5, 0.6304, 0.75, 0.6087, 0.75, 0.6087, 0.5, 0.6522, 0.5, 0.6522, 0.75, 0.6304, 0.75, 0.6304, 0.5, 0.6739, 0.5, 0.6739, 0.75, 0.6522, 0.75, 0.6522, 0.5, 0.6957, 0.5, 0.6957, 0.75, 0.6739, 0.75, 0.6739, 0.5, 0.7174, 0.5, 0.7174, 0.75, 0.6957, 0.75, 0.6957, 0.5, 0.7391, 0.5, 0.7391, 0.75, 0.7174, 0.75, 0.7174, 0.5, 0.7609, 0.5, 0.7609, 0.75, 0.7391, 0.75, 0.7391, 0.5, 0.7826, 0.5, 0.7826, 0.75, 0.7609, 0.75, 0.7609, 0.5, 0.8043, 0.5, 0.8043, 0.75, 0.7826, 0.75, 0.7826, 0.5, 0.8261, 0.5, 0.8261, 0.75, 0.8043, 0.75, 0.8043, 0.5, 0.8478, 0.5, 0.8478, 0.75, 0.8261, 0.75, 0.8261, 0.5, 0.8696, 0.5, 0.8696, 0.75, 0.8478, 0.75, 0.8478, 0.5, 0.8913, 0.5, 0.8913, 0.75, 0.8696, 0.75, 0.8696, 0.5, 0.913, 0.5, 0.913, 0.75, 0.8913, 0.75, 0.8913, 0.5, 0.9348, 0.5, 0.9348, 0.75, 0.913, 0.75, 0.913, 0.5, 0.9565, 0.5, 0.9565, 0.75, 0.9348, 0.75, 0.9348, 0.5, 0.9783, 0.5, 0.9783, 0.75, 0.9565, 0.75, 0.9565, 0.5, 1.0, 0.5, 1.0, 0.75, 0.9783, 0.75, 0.9783, 0.5, 0.04348, 0.75, 0.06522, 0.75, 0.06522, 0.75, 0.04348, 0.75, 0.6304, 0.75, 0.6522, 0.75, 0.6522, 0.75, 0.6304, 0.75, 0.3478, 0.75, 0.3696, 0.75, 0.3696, 0.75, 0.3478, 0.75, 0.9348, 0.75, 0.9565, 0.75, 0.9565, 0.75, 0.9348, 0.75, 0.06522, 0.75, 0.08696, 0.75, 0.08696, 0.75, 0.06522, 0.75, 0.6522, 0.75, 0.6739, 0.75, 0.6739, 0.75, 0.6522, 0.75, 0.3696, 0.75, 0.3913, 0.75, 0.3913, 0.75, 0.3696, 0.75, 0.9565, 0.75, 0.9783, 0.75, 0.9783, 0.75, 0.9565, 0.75, 0.08696, 0.75, 0.1087, 0.75, 0.1087, 0.75, 0.08696, 0.75, 0.6739, 0.75, 0.6957, 0.75, 0.6957, 0.75, 0.6739, 0.75, 0.3913, 0.75, 0.413, 0.75, 0.413, 0.75, 0.3913, 0.75, 0.9783, 0.75, 1.0, 0.75, 1.0, 0.75, 0.9783, 0.75, 0.1087, 0.75, 0.1304, 0.75, 0.1304, 0.75, 0.1087, 0.75, 0.6957, 0.75, 0.7174, 0.75, 0.7174, 0.75, 0.6957, 0.75, 0.413, 0.75, 0.4348, 0.75, 0.4348, 0.75, 0.413, 0.75, 0.1304, 0.75, 0.1522, 0.75, 0.1522, 0.75, 0.1304, 0.75, 0.7174, 0.75, 0.7391, 0.75, 0.7391, 0.75, 0.7174, 0.75, 0.4348, 0.75, 0.4565, 0.75, 0.4565, 0.75, 0.4348, 0.75, 0.1522, 0.75, 0.1739, 0.75, 0.1739, 0.75, 0.1522, 0.75, 0.7391, 0.75, 0.7609, 0.75, 0.7609, 0.75, 0.7391, 0.75, 0.4565, 0.75, 0.4783, 0.75, 0.4783, 0.75, 0.4565, 0.75, 0.1739, 0.75, 0.1957, 0.75, 0.1957, 0.75, 0.1739, 0.75, 0.7609, 0.75, 0.7826, 0.75, 0.7826, 0.75, 0.7609, 0.75, 0.4783, 0.75, 0.5, 0.75, 0.5, 0.75, 0.4783, 0.75, 0.1957, 0.75, 0.2174, 0.75, 0.2174, 0.75, 0.1957, 0.75, 0.7826, 0.75, 0.8043, 0.75, 0.8043, 0.75, 0.7826, 0.75, 0.5, 0.75, 0.5217, 0.75, 0.5217, 0.75, 0.5, 0.75, 0.2174, 0.75, 0.2391, 0.75, 0.2391, 0.75, 0.2174, 0.75, 0.8043, 0.75, 0.8261, 0.75, 0.8261, 0.75, 0.8043, 0.75, 0.5217, 0.75, 0.5435, 0.75, 0.5435, 0.75, 0.5217, 0.75, 0.2391, 0.75, 0.2609, 0.75, 0.2609, 0.75, 0.2391, 0.75, 0.8261, 0.75, 0.8478, 0.75, 0.8478, 0.75, 0.8261, 0.75, 0.5435, 0.75, 0.5652, 0.75, 0.5652, 0.75, 0.5435, 0.75, 0.2609, 0.75, 0.2826, 0.75, 0.2826, 0.75, 0.2609, 0.75, 0.8478, 0.75, 0.8696, 0.75, 0.8696, 0.75, 0.8478, 0.75, 0.5652, 0.75, 0.587, 0.75, 0.587, 0.75, 0.5652, 0.75, 0.2826, 0.75, 0.3043, 0.75, 0.3043, 0.75, 0.2826, 0.75, 0.8696, 0.75, 0.8913, 0.75, 0.8913, 0.75, 0.8696, 0.75, 1.974e-07, 0.75, 0.02174, 0.75, 0.02174, 0.75, 1.974e-07, 0.75, 0.587, 0.75, 0.6087, 0.75, 0.6087, 0.75, 0.587, 0.75, 0.3043, 0.75, 0.3261, 0.75, 0.3261, 0.75, 0.3043, 0.75, 0.8913, 0.75, 0.913, 0.75, 0.913, 0.75, 0.8913, 0.75, 0.02174, 0.75, 0.04348, 0.75, 0.04348, 0.75, 0.02174, 0.75, 0.6087, 0.75, 0.6304, 0.75, 0.6304, 0.75, 0.6087, 0.75, 0.3261, 0.75, 0.3478, 0.75, 0.3478, 0.75, 0.3261, 0.75, 0.913, 0.75, 0.9348, 0.75, 0.9348, 0.75, 0.913, 0.75, 0.8913, 0.75, 0.913, 0.75, 0.913, 0.75, 0.8913, 0.75, 0.6087, 0.75, 0.6304, 0.75, 0.6304, 0.75, 0.6087, 0.75, 0.2174, 0.75, 0.2391, 0.75, 0.2391, 0.75, 0.2174, 0.75, 0.2826, 0.75, 0.3043, 0.75, 0.3043, 0.75, 0.2826, 0.75, 0.8478, 0.75, 0.8696, 0.75, 0.8696, 0.75, 0.8478, 0.75, 0.7826, 0.75, 0.8043, 0.75, 0.8043, 0.75, 0.7826, 0.75, 0.2391, 0.75, 0.2609, 0.75, 0.2609, 0.75, 0.2391, 0.75, 0.3913, 0.75, 0.413, 0.75, 0.413, 0.75, 0.3913, 0.75, 0.8043, 0.75, 0.8261, 0.75, 0.8261, 0.75, 0.8043, 0.75, 0.1957, 0.75, 0.2174, 0.75, 0.2174, 0.75, 0.1957, 0.75, 0.9565, 0.75, 0.9783, 0.75, 0.9783, 0.75, 0.9565, 0.75, 0.7609, 0.75, 0.7826, 0.75, 0.7826, 0.75, 0.7609, 0.75, 0.5652, 0.75, 0.587, 0.75, 0.587, 0.75, 0.5652, 0.75, 0.1739, 0.75, 0.1957, 0.75, 0.1957, 0.75, 0.1739, 0.75, 0.1522, 0.75, 0.1739, 0.75, 0.1739, 0.75, 0.1522, 0.75, 0.7174, 0.75, 0.7391, 0.75, 0.7391, 0.75, 0.7174, 0.75, 0.7391, 0.75, 0.7609, 0.75, 0.7609, 0.75, 0.7391, 0.75, 0.1087, 0.75, 0.1304, 0.75, 0.1304, 0.75, 0.1087, 0.75, 0.3478, 0.75, 0.3696, 0.75, 0.3696, 0.75, 0.3478, 0.75, 0.6739, 0.75, 0.6957, 0.75, 0.6957, 0.75, 0.6739, 0.75, 0.06522, 0.75, 0.08696, 0.75, 0.08696, 0.75, 0.06522, 0.75, 0.913, 0.75, 0.9348, 0.75, 0.9348, 0.75, 0.913, 0.75, 0.6304, 0.75, 0.6522, 0.75, 0.6522, 0.75, 0.6304, 0.75, 0.5217, 0.75, 0.5435, 0.75, 0.5435, 0.75, 0.5217, 0.75, 0.1304, 0.75, 0.1522, 0.75, 0.1522, 0.75, 0.1304, 0.75, 0.02174, 0.75, 0.04348, 0.75, 0.04348, 0.75, 0.02174, 0.75, 0.587, 0.75, 0.6087, 0.75, 0.6087, 0.75, 0.587, 0.75, 0.6957, 0.75, 0.7174, 0.75, 0.7174, 0.75, 0.6957, 0.75, 1.974e-07, 0.75, 0.02174, 0.75, 0.02174, 0.75, 1.974e-07, 0.75, 0.3043, 0.75, 0.3261, 0.75, 0.3261, 0.75, 0.3043, 0.75, 0.5435, 0.75, 0.5652, 0.75, 0.5652, 0.75, 0.5435, 0.75, 0.8696, 0.75, 0.8913, 0.75, 0.8913, 0.75, 0.8696, 0.75, 0.5, 0.75, 0.5217, 0.75, 0.5217, 0.75, 0.5, 0.75, 0.4783, 0.75, 0.5, 0.75, 0.5, 0.75, 0.4783, 0.75, 0.08696, 0.75, 0.1087, 0.75, 0.1087, 0.75, 0.08696, 0.75, 0.4565, 0.75, 0.4783, 0.75, 0.4783, 0.75, 0.4565, 0.75, 0.6522, 0.75, 0.6739, 0.75, 0.6739, 0.75, 0.6522, 0.75, 0.2609, 0.75, 0.2826, 0.75, 0.2826, 0.75, 0.2609, 0.75, 0.413, 0.75, 0.4348, 0.75, 0.4348, 0.75, 0.413, 0.75, 0.9783, 0.75, 1.0, 0.75, 1.0, 0.75, 0.9783, 0.75, 0.8261, 0.75, 0.8478, 0.75, 0.8478, 0.75, 0.8261, 0.75, 0.3696, 0.75, 0.3913, 0.75, 0.3913, 0.75, 0.3696, 0.75, 0.4348, 0.75, 0.4565, 0.75, 0.4565, 0.75, 0.4348, 0.75, 0.04348, 0.75, 0.06522, 0.75, 0.06522, 0.75, 0.04348, 0.75, 0.9348, 0.75, 0.9565, 0.75, 0.9565, 0.75, 0.9348, 0.75, 0.8696, 0.75, 0.8913, 0.75, 0.8913, 0.75, 0.8696, 0.75, 0.5217, 0.75, 0.5435, 0.75, 0.5652, 0.75, 0.587, 0.75, 0.6087, 0.75, 0.6304, 0.75, 0.6522, 0.75, 0.6739, 0.75, 0.6957, 0.75, 0.7174, 0.75, 0.7391, 0.75, 0.7609, 0.75, 0.7826, 0.75, 0.8043, 0.75, 0.8261, 0.75, 0.8478, 0.75, 0.8696, 0.75, 0.8913, 0.75, 0.913, 0.75, 0.9348, 0.75, 0.9565, 0.75, 0.9783, 0.75, 1.974e-07, 0.75, 0.02174, 0.75, 0.04348, 0.75, 0.06522, 0.75, 0.08696, 0.75, 0.1087, 0.75, 0.1304, 0.75, 0.1522, 0.75, 0.1739, 0.75, 0.1957, 0.75, 0.2174, 0.75, 0.2391, 0.75, 0.2609, 0.75, 0.2826, 0.75, 0.3043, 0.75, 0.3261, 0.75, 0.3478, 0.75, 0.3696, 0.75, 0.3913, 0.75, 0.413, 0.75, 0.4348, 0.75, 0.4348, 0.75, 0.413, 0.75, 0.3913, 0.75, 0.3696, 0.75, 0.3478, 0.75, 0.3261, 0.75, 0.3043, 0.75, 0.2826, 0.75, 0.2609, 0.75, 0.2391, 0.75, 0.2174, 0.75, 0.1957, 0.75, 0.1739, 0.75, 0.1522, 0.75, 0.1304, 0.75, 0.1087, 0.75, 0.08696, 0.75, 0.06522, 0.75, 0.04348, 0.75, 0.02174, 0.75, 1.0, 0.75, 0.9783, 0.75, 0.9565, 0.75, 0.9348, 0.75, 0.913, 0.75, 0.8913, 0.75, 0.8696, 0.75, 0.8478, 0.75, 0.8261, 0.75, 0.8043, 0.75, 0.7826, 0.75, 0.7609, 0.75, 0.7391, 0.75, 0.7174, 0.75, 0.6957, 0.75, 0.6739, 0.75, 0.6522, 0.75, 0.6304, 0.75, 0.6087, 0.75, 0.587, 0.75, 0.5652, 0.75, 0.5435, 0.75, 0.5217, 0.75, 0.5, 0.75, 0.5, 0.75, 0.5, 0.75, 0.5217, 0.75, 0.5435, 0.75, 0.5652, 0.75, 0.587, 0.75, 0.587, 0.75, 0.5652, 0.75, 0.5435, 0.75, 0.5217, 0.75, 0.5, 0.75, 0.4348, 0.75, 0.4565, 0.75, 0.4783, 0.75, 0.5, 0.75, 0.5, 0.75, 0.4783, 0.75, 0.4565, 0.75, 0.4348, 0.75, 0.4348, 0.75, 0.4565, 0.75, 0.4565, 0.75, 0.4348, 0.75, 0.6739, 0.75, 0.6957, 0.75, 0.6957, 0.75, 0.6739, 0.75, 0.2609, 0.75, 0.2826, 0.75, 0.2826, 0.75, 0.2609, 0.75, 0.06522, 0.75, 0.08696, 0.75, 0.08696, 0.75, 0.06522, 0.75, 0.8261, 0.75, 0.8478, 0.75, 0.8478, 0.75, 0.8261, 0.75, 0.6304, 0.75, 0.6522, 0.75, 0.6522, 0.75, 0.6304, 0.75, 0.2174, 0.75, 0.2391, 0.75, 0.2391, 0.75, 0.2174, 0.75, 0.02174, 0.75, 0.04348, 0.75, 0.04348, 0.75, 0.02174, 0.75, 0.7826, 0.75, 0.8043, 0.75, 0.8043, 0.75, 0.7826, 0.75, 0.587, 0.75, 0.6087, 0.75, 0.6087, 0.75, 0.587, 0.75, 0.1739, 0.75, 0.1957, 0.75, 0.1957, 0.75, 0.1739, 0.75, 1.974e-07, 0.75, 0.02174, 0.75, 0.02174, 0.75, 1.974e-07, 0.75, 0.7391, 0.75, 0.7609, 0.75, 0.7609, 0.75, 0.7391, 0.75, 0.5435, 0.75, 0.5652, 0.75, 0.5652, 0.75, 0.5435, 0.75, 0.1304, 0.75, 0.1522, 0.75, 0.1522, 0.75, 0.1304, 0.75, 0.6957, 0.75, 0.7174, 0.75, 0.7174, 0.75, 0.6957, 0.75, 0.5, 0.75, 0.5217, 0.75, 0.5217, 0.75, 0.5, 0.75, 0.08696, 0.75, 0.1087, 0.75, 0.1087, 0.75, 0.08696, 0.75, 0.6522, 0.75, 0.6739, 0.75, 0.6739, 0.75, 0.6522, 0.75, 0.4565, 0.75, 0.4783, 0.75, 0.4783, 0.75, 0.4565, 0.75, 0.04348, 0.75, 0.06522, 0.75, 0.06522, 0.75, 0.04348, 0.75, 0.6087, 0.75, 0.6304, 0.75, 0.6304, 0.75, 0.6087, 0.75, 0.413, 0.75, 0.4348, 0.75, 0.4348, 0.75, 0.413, 0.75, 0.9783, 0.75, 1.0, 0.75, 1.0, 0.75, 0.9783, 0.75, 0.5652, 0.75, 0.587, 0.75, 0.587, 0.75, 0.5652, 0.75, 0.3696, 0.75, 0.3913, 0.75, 0.3913, 0.75, 0.3696, 0.75, 0.9348, 0.75, 0.9565, 0.75, 0.9565, 0.75, 0.9348, 0.75, 0.5217, 0.75, 0.5435, 0.75, 0.5435, 0.75, 0.5217, 0.75, 0.3261, 0.75, 0.3478, 0.75, 0.3478, 0.75, 0.3261, 0.75, 0.8913, 0.75, 0.913, 0.75, 0.913, 0.75, 0.8913, 0.75, 0.4783, 0.75, 0.5, 0.75, 0.5, 0.75, 0.4783, 0.75, 0.2826, 0.75, 0.3043, 0.75, 0.3043, 0.75, 0.2826, 0.75, 0.8478, 0.75, 0.8696, 0.75, 0.8696, 0.75, 0.8478, 0.75, 0.4348, 0.75, 0.4565, 0.75, 0.4565, 0.75, 0.4348, 0.75, 0.2391, 0.75, 0.2609, 0.75, 0.2609, 0.75, 0.2391, 0.75, 0.8043, 0.75, 0.8261, 0.75, 0.8261, 0.75, 0.8043, 0.75, 0.3913, 0.75, 0.413, 0.75, 0.413, 0.75, 0.3913, 0.75, 0.1957, 0.75, 0.2174, 0.75, 0.2174, 0.75, 0.1957, 0.75, 0.9565, 0.75, 0.9783, 0.75, 0.9783, 0.75, 0.9565, 0.75, 0.7609, 0.75, 0.7826, 0.75, 0.7826, 0.75, 0.7609, 0.75, 0.3478, 0.75, 0.3696, 0.75, 0.3696, 0.75, 0.3478, 0.75, 0.1522, 0.75, 0.1739, 0.75, 0.1739, 0.75, 0.1522, 0.75, 0.913, 0.75, 0.9348, 0.75, 0.9348, 0.75, 0.913, 0.75, 0.7174, 0.75, 0.7391, 0.75, 0.7391, 0.75, 0.7174, 0.75, 0.3043, 0.75, 0.3261, 0.75, 0.3261, 0.75, 0.3043, 0.75, 0.1087, 0.75, 0.1304, 0.75, 0.1304, 0.75, 0.1087, 0.75, 0.2391, 0.75, 0.2609, 0.75, 0.2609, 0.75, 0.2391, 0.75, 0.8043, 0.75, 0.8261, 0.75, 0.8261, 0.75, 0.8043, 0.75, 0.3913, 0.75, 0.413, 0.75, 0.413, 0.75, 0.3913, 0.75, 0.1957, 0.75, 0.2174, 0.75, 0.2174, 0.75, 0.1957, 0.75, 0.9565, 0.75, 0.9783, 0.75, 0.9783, 0.75, 0.9565, 0.75, 0.7609, 0.75, 0.7826, 0.75, 0.7826, 0.75, 0.7609, 0.75, 0.3478, 0.75, 0.3696, 0.75, 0.3696, 0.75, 0.3478, 0.75, 0.1522, 0.75, 0.1739, 0.75, 0.1739, 0.75, 0.1522, 0.75, 0.913, 0.75, 0.9348, 0.75, 0.9348, 0.75, 0.913, 0.75, 0.7174, 0.75, 0.7391, 0.75, 0.7391, 0.75, 0.7174, 0.75, 0.3043, 0.75, 0.3261, 0.75, 0.3261, 0.75, 0.3043, 0.75, 0.1087, 0.75, 0.1304, 0.75, 0.1304, 0.75, 0.1087, 0.75, 0.8696, 0.75, 0.8913, 0.75, 0.8913, 0.75, 0.8696, 0.75, 0.6739, 0.75, 0.6957, 0.75, 0.6957, 0.75, 0.6739, 0.75, 0.2609, 0.75, 0.2826, 0.75, 0.2826, 0.75, 0.2609, 0.75, 0.06522, 0.75, 0.08696, 0.75, 0.08696, 0.75, 0.06522, 0.75, 0.8261, 0.75, 0.8478, 0.75, 0.8478, 0.75, 0.8261, 0.75, 0.6304, 0.75, 0.6522, 0.75, 0.6522, 0.75, 0.6304, 0.75, 0.2174, 0.75, 0.2391, 0.75, 0.2391, 0.75, 0.2174, 0.75, 0.02174, 0.75, 0.04348, 0.75, 0.04348, 0.75, 0.02174, 0.75, 0.7826, 0.75, 0.8043, 0.75, 0.8043, 0.75, 0.7826, 0.75, 0.587, 0.75, 0.6087, 0.75, 0.6087, 0.75, 0.587, 0.75, 0.1739, 0.75, 0.1957, 0.75, 0.1957, 0.75, 0.1739, 0.75, 1.974e-07, 0.75, 0.02174, 0.75, 0.02174, 0.75, 1.974e-07, 0.75, 0.7391, 0.75, 0.7609, 0.75, 0.7609, 0.75, 0.7391, 0.75, 0.5435, 0.75, 0.5652, 0.75, 0.5652, 0.75, 0.5435, 0.75, 0.1304, 0.75, 0.1522, 0.75, 0.1522, 0.75, 0.1304, 0.75, 0.6957, 0.75, 0.7174, 0.75, 0.7174, 0.75, 0.6957, 0.75, 0.5, 0.75, 0.5217, 0.75, 0.5217, 0.75, 0.5, 0.75, 0.08696, 0.75, 0.1087, 0.75, 0.1087, 0.75, 0.08696, 0.75, 0.6522, 0.75, 0.6739, 0.75, 0.6739, 0.75, 0.6522, 0.75, 0.4565, 0.75, 0.4783, 0.75, 0.4783, 0.75, 0.4565, 0.75, 0.04348, 0.75, 0.06522, 0.75, 0.06522, 0.75, 0.04348, 0.75, 0.6087, 0.75, 0.6304, 0.75, 0.6304, 0.75, 0.6087, 0.75, 0.413, 0.75, 0.4348, 0.75, 0.4348, 0.75, 0.413, 0.75, 0.9783, 0.75, 1.0, 0.75, 1.0, 0.75, 0.9783, 0.75, 0.5652, 0.75, 0.587, 0.75, 0.587, 0.75, 0.5652, 0.75, 0.3696, 0.75, 0.3913, 0.75, 0.3913, 0.75, 0.3696, 0.75, 0.9348, 0.75, 0.9565, 0.75, 0.9565, 0.75, 0.9348, 0.75, 0.5217, 0.75, 0.5435, 0.75, 0.5435, 0.75, 0.5217, 0.75, 0.3261, 0.75, 0.3478, 0.75, 0.3478, 0.75, 0.3261, 0.75, 0.8913, 0.75, 0.913, 0.75, 0.913, 0.75, 0.8913, 0.75, 0.4783, 0.75, 0.5, 0.75, 0.5, 0.75, 0.4783, 0.75, 0.2826, 0.75, 0.3043, 0.75, 0.3043, 0.75, 0.2826, 0.75, 0.8478, 0.75, 0.8696, 0.75, 0.8696, 0.75, 0.8478, 0.75, 0.1739, 0.75, 0.1957, 0.75, 0.1957, 0.75, 0.1739, 0.75, 0.8913, 0.75, 0.913, 0.75, 0.913, 0.75, 0.8913, 0.75, 1.974e-07, 0.75, 0.02174, 0.75, 0.02174, 0.75, 1.974e-07, 0.75, 0.7391, 0.75, 0.7609, 0.75, 0.7609, 0.75, 0.7391, 0.75, 0.5435, 0.75, 0.5652, 0.75, 0.5652, 0.75, 0.5435, 0.75, 0.1304, 0.75, 0.1522, 0.75, 0.1522, 0.75, 0.1304, 0.75, 0.6957, 0.75, 0.7174, 0.75, 0.7174, 0.75, 0.6957, 0.75, 0.5, 0.75, 0.5217, 0.75, 0.5217, 0.75, 0.5, 0.75, 0.08696, 0.75, 0.1087, 0.75, 0.1087, 0.75, 0.08696, 0.75, 0.6522, 0.75, 0.6739, 0.75, 0.6739, 0.75, 0.6522, 0.75, 0.4565, 0.75, 0.4783, 0.75, 0.4783, 0.75, 0.4565, 0.75, 0.04348, 0.75, 0.06522, 0.75, 0.06522, 0.75, 0.04348, 0.75, 0.6087, 0.75, 0.6304, 0.75, 0.6304, 0.75, 0.6087, 0.75, 0.413, 0.75, 0.4348, 0.75, 0.4348, 0.75, 0.413, 0.75, 0.9783, 0.75, 1.0, 0.75, 1.0, 0.75, 0.9783, 0.75, 0.5652, 0.75, 0.587, 0.75, 0.587, 0.75, 0.5652, 0.75, 0.3696, 0.75, 0.3913, 0.75, 0.3913, 0.75, 0.3696, 0.75, 0.9348, 0.75, 0.9565, 0.75, 0.9565, 0.75, 0.9348, 0.75, 0.5217, 0.75, 0.5435, 0.75, 0.5435, 0.75, 0.5217, 0.75, 0.3261, 0.75, 0.3478, 0.75, 0.3478, 0.75, 0.3261, 0.75, 0.8913, 0.75, 0.913, 0.75, 0.913, 0.75, 0.8913, 0.75, 0.4783, 0.75, 0.5, 0.75, 0.5, 0.75, 0.4783, 0.75, 0.2826, 0.75, 0.3043, 0.75, 0.3043, 0.75, 0.2826, 0.75, 0.8478, 0.75, 0.8696, 0.75, 0.8696, 0.75, 0.8478, 0.75, 0.4348, 0.75, 0.4565, 0.75, 0.4565, 0.75, 0.4348, 0.75, 0.2391, 0.75, 0.2609, 0.75, 0.2609, 0.75, 0.2391, 0.75, 0.8043, 0.75, 0.8261, 0.75, 0.8261, 0.75, 0.8043, 0.75, 0.3913, 0.75, 0.413, 0.75, 0.413, 0.75, 0.3913, 0.75, 0.1957, 0.75, 0.2174, 0.75, 0.2174, 0.75, 0.1957, 0.75, 0.9565, 0.75, 0.9783, 0.75, 0.9783, 0.75, 0.9565, 0.75, 0.7609, 0.75, 0.7826, 0.75, 0.7826, 0.75, 0.7609, 0.75, 0.3478, 0.75, 0.3696, 0.75, 0.3696, 0.75, 0.3478, 0.75, 0.1522, 0.75, 0.1739, 0.75, 0.1739, 0.75, 0.1522, 0.75, 0.913, 0.75, 0.9348, 0.75, 0.9348, 0.75, 0.913, 0.75, 0.7174, 0.75, 0.7391, 0.75, 0.7391, 0.75, 0.7174, 0.75, 0.3043, 0.75, 0.3261, 0.75, 0.3261, 0.75, 0.3043, 0.75, 0.1087, 0.75, 0.1304, 0.75, 0.1304, 0.75, 0.1087, 0.75, 0.8696, 0.75, 0.8913, 0.75, 0.8913, 0.75, 0.8696, 0.75, 0.6739, 0.75, 0.6957, 0.75, 0.6957, 0.75, 0.6739, 0.75, 0.2609, 0.75, 0.2826, 0.75, 0.2826, 0.75, 0.2609, 0.75, 0.06522, 0.75, 0.08696, 0.75, 0.08696, 0.75, 0.06522, 0.75, 0.8261, 0.75, 0.8478, 0.75, 0.8478, 0.75, 0.8261, 0.75, 0.6304, 0.75, 0.6522, 0.75, 0.6522, 0.75, 0.6304, 0.75, 0.2174, 0.75, 0.2391, 0.75, 0.2391, 0.75, 0.2174, 0.75, 0.02174, 0.75, 0.04348, 0.75, 0.04348, 0.75, 0.02174, 0.75, 0.7826, 0.75, 0.8043, 0.75, 0.8043, 0.75, 0.7826, 0.75, 0.587, 0.75, 0.6087, 0.75, 0.6087, 0.75, 0.587, 0.75, 0.9783, 0.75, 1.0, 0.75, 0.02174, 0.75, 0.04348, 0.75, 0.06522, 0.75, 0.08696, 0.75, 0.1087, 0.75, 0.1304, 0.75, 0.1522, 0.75, 0.1739, 0.75, 0.1957, 0.75, 0.2174, 0.75, 0.2391, 0.75, 0.2609, 0.75, 0.2826, 0.75, 0.3043, 0.75, 0.3261, 0.75, 0.3478, 0.75, 0.3696, 0.75, 0.3913, 0.75, 0.413, 0.75, 0.4348, 0.75, 0.4565, 0.75, 0.4783, 0.75, 0.5, 0.75, 0.5217, 0.75, 0.5435, 0.75, 0.5652, 0.75, 0.587, 0.75, 0.6087, 0.75, 0.6304, 0.75, 0.6522, 0.75, 0.6739, 0.75, 0.6957, 0.75, 0.7174, 0.75, 0.7391, 0.75, 0.7609, 0.75, 0.7826, 0.75, 0.8043, 0.75, 0.8261, 0.75, 0.8478, 0.75, 0.8696, 0.75, 0.8913, 0.75, 0.913, 0.75, 0.9348, 0.75, 0.9565, 0.75])
me_cylinder.materials.append(mat_material_001)
me_cylinder.materials.append(mat_material_002)
me_cylinder.update()

# ---- objects
ob_cylinder = bpy.data.objects.new('Cylinder', me_cylinder)

# ---- transforms, parenting, visibility, modifiers, constraints
ob_cylinder.location = (0.0002831, -0.0002365, 0.1924)
ob_cylinder.scale = (0.1056, 0.1056, 0.1056)

# ---- collection membership
col_collection.objects.link(ob_cylinder)

# ---- scene / render settings (as saved in the file)
scene.frame_start = 1; scene.frame_end = 250; scene.frame_set(1)
scene.render.engine = 'BLENDER_EEVEE_NEXT'
scene.cycles.sampling_pattern = 'TABULATED_SOBOL'
scene.eevee.ray_tracing_options.trace_max_roughness = 0.0
bpy.context.view_layer.update()

# ---- added for rendering (the .blend has no active camera and no usable light): camera, sun
cam_auto = bpy.data.cameras.new('AutoCamera')
cam_auto.lens = 50.0
cam_auto.sensor_width = 36.0
cam_auto.clip_end = 1000.0
ob_auto_camera = bpy.data.objects.new('AutoCamera', cam_auto)
scene.collection.objects.link(ob_auto_camera)
ob_auto_camera.location = (0.293631, -0.352253, 0.375957)
ob_auto_camera.rotation_euler = (1.09748, -7.21219e-08, 0.694738)
scene.camera = ob_auto_camera
light_auto_sun = bpy.data.lights.new('AutoSun', 'SUN')
light_auto_sun.energy = 3.0
light_auto_sun.angle = 0.0523599
ob_auto_sun = bpy.data.objects.new('AutoSun', light_auto_sun)
scene.collection.objects.link(ob_auto_sun)
ob_auto_sun.rotation_euler = (0.872665, 0.174533, 0.523599)
bpy.context.view_layer.update()
